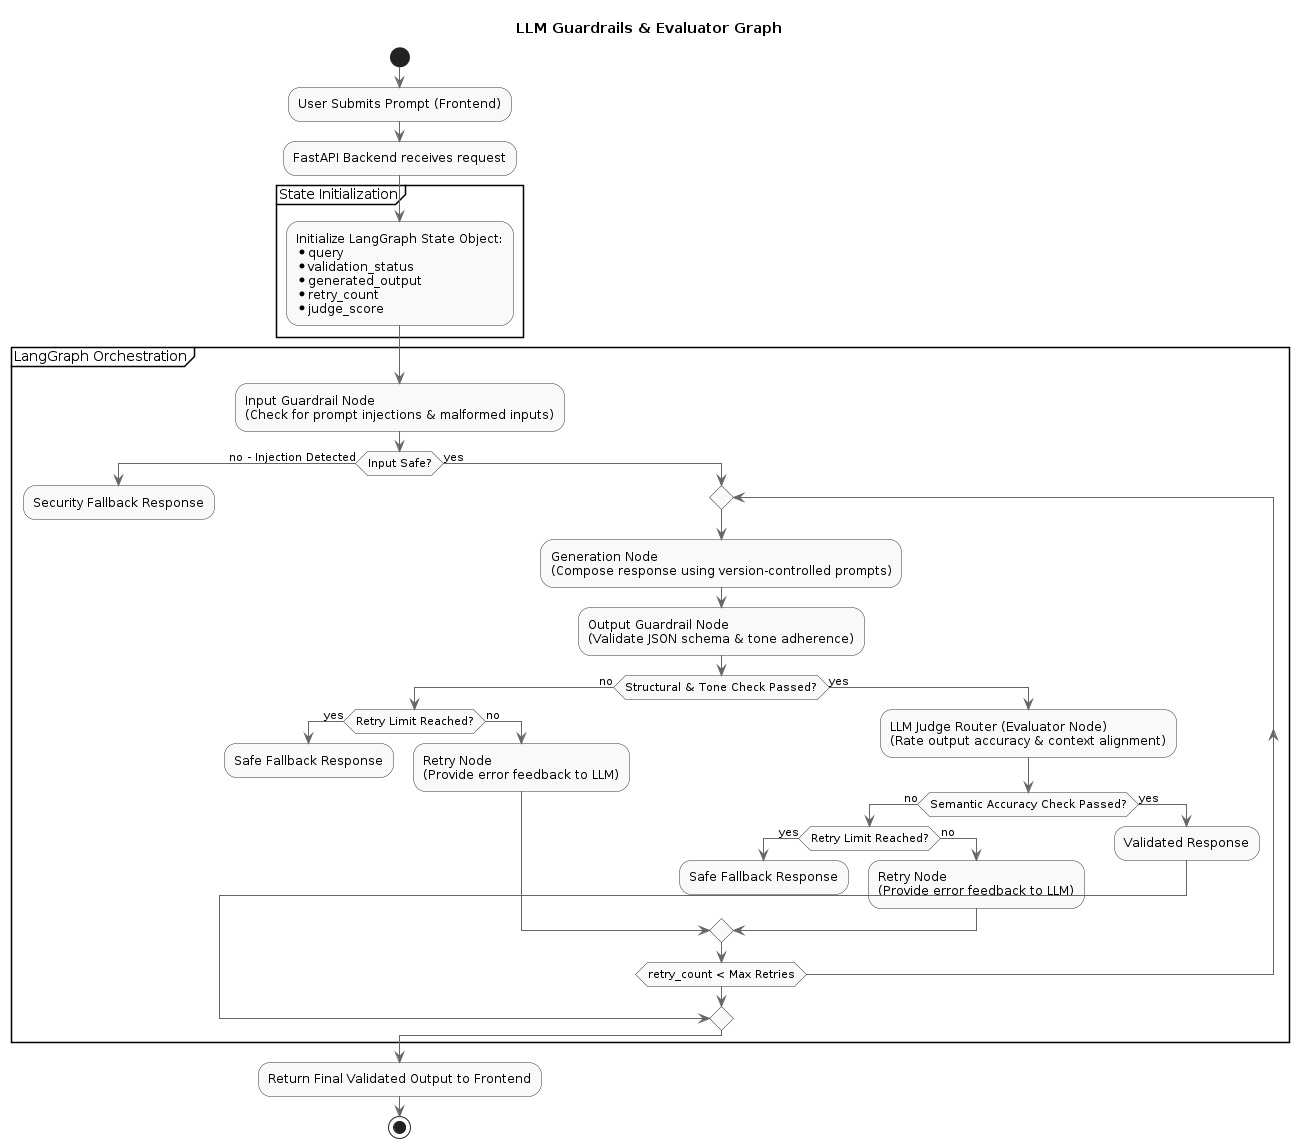

The diagram above was rendered by PlantUML. Its source (embedded in the PNG):
@startuml
skinparam ActivityBackgroundColor #F9F9F9
skinparam ActivityBorderColor #333333
skinparam ArrowColor #666666
skinparam ConditionBackgroundColor #E0F7FA
skinparam ConditionBorderColor #0277BD
skinparam DefaultFontName Arial

title LLM Guardrails & Evaluator Graph

start

:User Submits Prompt (Frontend);
:FastAPI Backend receives request;

partition "State Initialization" {
    :Initialize LangGraph State Object:
    * query
    * validation_status
    * generated_output
    * retry_count
    * judge_score;
}

partition "LangGraph Orchestration" {
    :Input Guardrail Node
    (Check for prompt injections & malformed inputs);
    
    if (Input Safe?) then (no - Injection Detected)
        :Security Fallback Response;
        kill
    else (yes)
        repeat
            :Generation Node
            (Compose response using version-controlled prompts);
            
            :Output Guardrail Node
            (Validate JSON schema & tone adherence);
            
            if (Structural & Tone Check Passed?) then (no)
                if (Retry Limit Reached?) then (yes)
                    :Safe Fallback Response;
                    kill
                else (no)
                    :Retry Node
                    (Provide error feedback to LLM);
                endif
            else (yes)
                :LLM Judge Router (Evaluator Node)
                (Rate output accuracy & context alignment);
                
                if (Semantic Accuracy Check Passed?) then (no)
                    if (Retry Limit Reached?) then (yes)
                        :Safe Fallback Response;
                        kill
                    else (no)
                        :Retry Node
                        (Provide error feedback to LLM);
                    endif
                else (yes)
                    :Validated Response;
                    break
                endif
            endif
        repeat while (retry_count < Max Retries)
    endif
}

:Return Final Validated Output to Frontend;

stop
@enduml